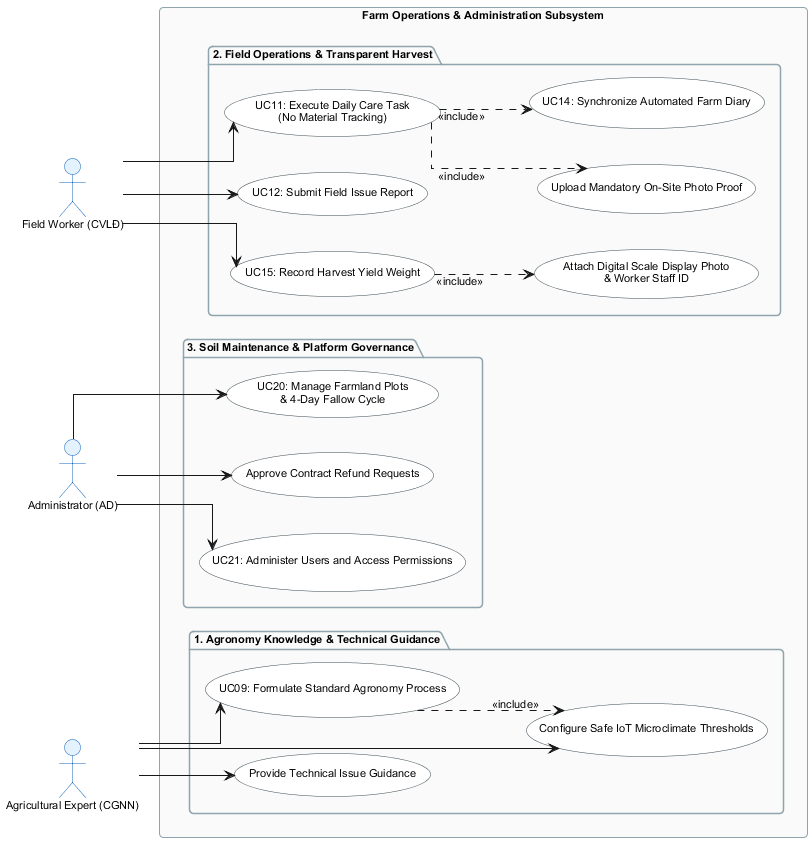

The diagram above was rendered by PlantUML. Its source (embedded in the PNG):
@startuml uc_02_operations_farmely_v2
skinparam shadowing false
skinparam roundcorner 8
skinparam defaultFontName "Arial"
skinparam defaultFontSize 11
skinparam titleFontSize 14
skinparam titleFontStyle bold
skinparam linetype ortho
left to right direction

skinparam actor {
  BackgroundColor #E3F2FD
  BorderColor #1565C0
}
skinparam usecase {
  BackgroundColor #FFFFFF
  BorderColor #37474F
}
skinparam package {
  BackgroundColor #FAFAFA
  BorderColor #90A4AE
}

actor "Agricultural Expert (CGNN)" as CGNN
actor "Field Worker (CVLĐ)" as CVLD
actor "Administrator (AD)" as AD

rectangle "Farm Operations & Administration Subsystem" {

  package "1. Agronomy Knowledge & Technical Guidance" as P1 {
    usecase "UC09: Formulate Standard Agronomy Process" as UC09
    usecase "Configure Safe IoT Microclimate Thresholds" as ThreshUC
    usecase "Provide Technical Issue Guidance" as GuideUC
  }

  package "2. Field Operations & Transparent Harvest" as P2 {
    usecase "UC11: Execute Daily Care Task\n(No Material Tracking)" as UC11
    usecase "Upload Mandatory On-Site Photo Proof" as PhotoUC
    usecase "UC14: Synchronize Automated Farm Diary" as UC14
    usecase "UC12: Submit Field Issue Report" as UC12
    usecase "UC15: Record Harvest Yield Weight" as UC15
    usecase "Attach Digital Scale Display Photo\n& Worker Staff ID" as ScaleUC
  }

  package "3. Soil Maintenance & Platform Governance" as P3 {
    usecase "UC20: Manage Farmland Plots\n& 4-Day Fallow Cycle" as UC20
    usecase "Approve Contract Refund Requests" as RefundUC
    usecase "UC21: Administer Users and Access Permissions" as UC21
  }
}

' Expert connections
CGNN --> UC09
CGNN --> ThreshUC
CGNN --> GuideUC

' Field worker connections
CVLD --> UC11
CVLD --> UC12
CVLD --> UC15

' Admin connections
AD --> UC20
AD --> RefundUC
AD --> UC21

' Internal Inclusions
UC09 ..> ThreshUC : <<include>>
UC11 ..> PhotoUC : <<include>>
UC11 ..> UC14 : <<include>>
UC15 ..> ScaleUC : <<include>>

@enduml